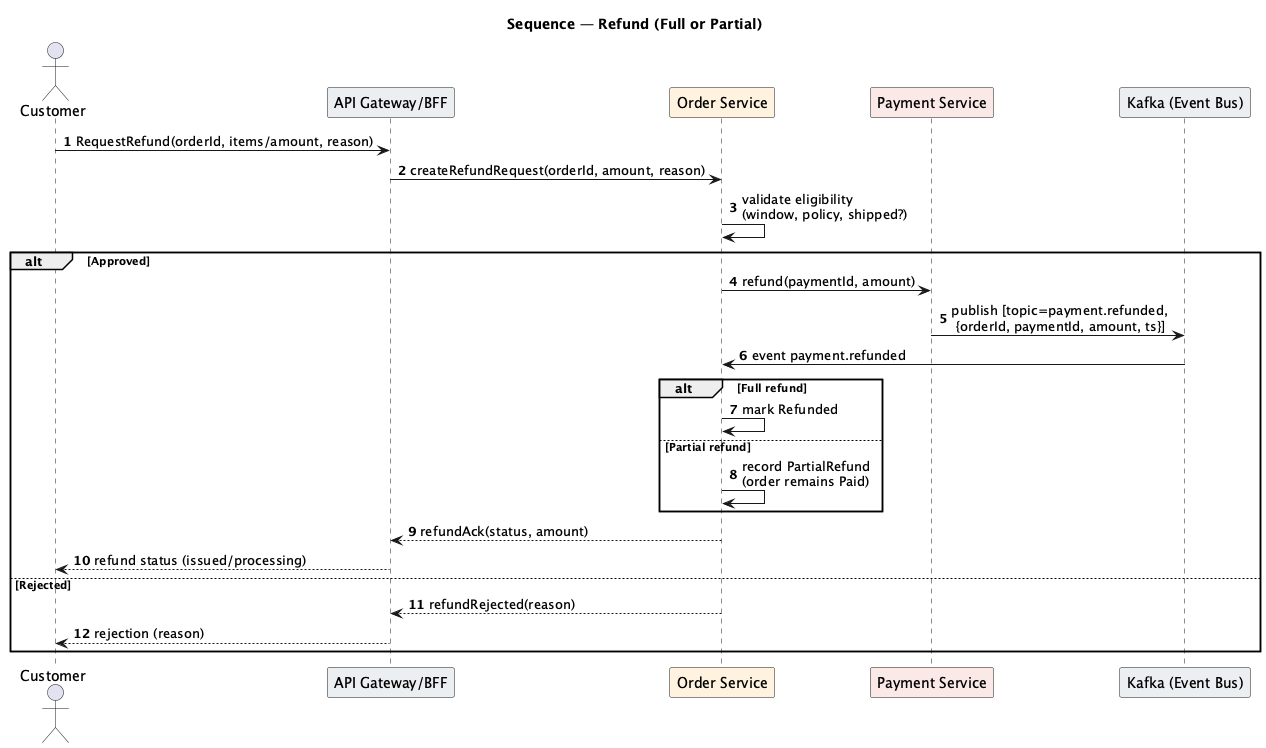

The diagram above was rendered by PlantUML. Its source (embedded in the PNG):
@startuml
title Sequence — Refund (Full or Partial)
autonumber
actor Customer as C
participant "API Gateway/BFF" as G #ECEFF1
participant "Order Service" as ORDER #FFF3E0
participant "Payment Service" as PAY #FBE9E7
participant "Kafka (Event Bus)" as KAFKA #ECEFF1

C -> G: RequestRefund(orderId, items/amount, reason)
G -> ORDER: createRefundRequest(orderId, amount, reason)
ORDER -> ORDER: validate eligibility\n(window, policy, shipped?)

alt Approved
  ORDER -> PAY: refund(paymentId, amount)
  PAY -> KAFKA: publish [topic=payment.refunded,\n {orderId, paymentId, amount, ts}]
  KAFKA -> ORDER: event payment.refunded
  alt Full refund
    ORDER -> ORDER: mark Refunded
    ' (optional) ORDER -> KAFKA: publish order.refunded
  else Partial refund
    ORDER -> ORDER: record PartialRefund\n(order remains Paid)
  end
  ORDER --> G: refundAck(status, amount)
  G --> C: refund status (issued/processing)
else Rejected
  ORDER --> G: refundRejected(reason)
  G --> C: rejection (reason)
end
@enduml